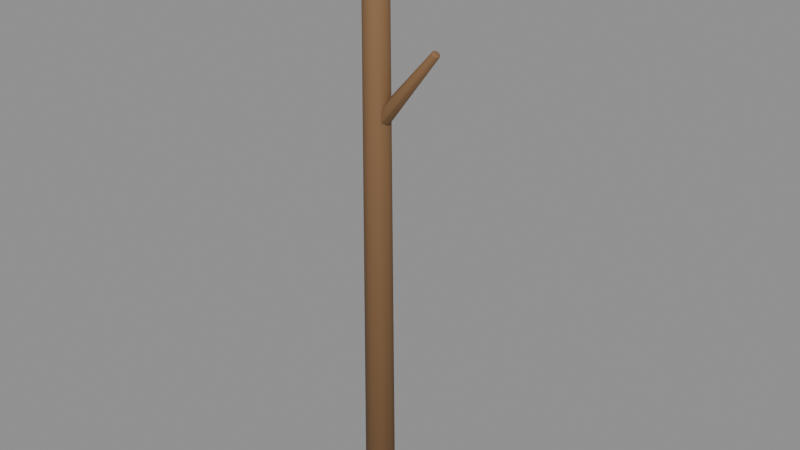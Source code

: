 # Source: stick.blend  (saved by Blender 4.5.92; exported with 4.5.12 LTS)
import bpy
from mathutils import Matrix  # noqa: F401  (used for matrix-valued properties, if any)

bpy.ops.wm.read_factory_settings(use_empty=True)
scene = bpy.context.scene
scene.name = 'Scene'

# ---- materials (node trees are filled in below, after node groups)
mat_m_7a5a3a_0 = bpy.data.materials.new('m_7a5a3a_0')

# ---- material node trees
mat_m_7a5a3a_0.use_nodes = True; mat_m_7a5a3a_0.node_tree.nodes.clear()
_N = mat_m_7a5a3a_0.node_tree.nodes; _L = mat_m_7a5a3a_0.node_tree.links
n0 = _N.new('ShaderNodeBsdfPrincipled'); n0.name = 'Principled BSDF'; n0.location = (-200, 100)
n0.inputs[2].default_value = 0.8
n1 = _N.new('ShaderNodeOutputMaterial'); n1.name = 'Material Output'; n1.location = (200, 100)
n2 = _N.new('ShaderNodeTexCoord'); n2.name = 'Texture Coordinate'; n2.location = (0, 0)
n3 = _N.new('ShaderNodeSeparateXYZ'); n3.name = 'Separate XYZ'; n3.location = (0, 0)
n4 = _N.new('ShaderNodeValToRGB'); n4.name = 'Color Ramp'; n4.location = (0, 0)
while len(n4.color_ramp.elements) > 1: n4.color_ramp.elements.remove(n4.color_ramp.elements[-1])
n4.color_ramp.elements[0].position = 0.0; n4.color_ramp.elements[0].color = (0.1481, 0.07586, 0.02885, 1.0)
_e = n4.color_ramp.elements.new(0.9); _e.color = (0.2421, 0.1288, 0.05521, 1.0)
_L.new(n0.outputs[0], n1.inputs[0])
_L.new(n2.outputs[0], n3.inputs[0])
_L.new(n3.outputs[2], n4.inputs[0])
_L.new(n4.outputs[0], n0.inputs[0])
n1.is_active_output = True

# ---- meshes
me_cone = bpy.data.meshes.new('Cone')
me_cone.from_pydata([(2.745e-09, -0.0314, -0.5), (0.01104, -0.03961, -0.4878), (-0.01104, -0.03961, -0.4878), (0.007804, -0.03662, -0.4964), (3.484e-09, -0.03985, -0.4948), (3.244e-09, -0.04243, -0.4878), (-0.007804, -0.03662, -0.4964), (2.337e-09, -0.0214, 1.2), (-0.01104, -0.02976, 1.188), (0.01104, -0.02976, 1.188), (-0.007804, -0.02667, 1.196), (2.615e-09, -0.02991, 1.195), (3.313e-09, -0.03257, 1.188), (0.007804, -0.02667, 1.196), (-0.02455, -0.01958, -0.5), (-0.02409, -0.03333, -0.4878), (-0.03785, -0.01607, -0.4878), (-0.02377, -0.02894, -0.4964), (-0.03116, -0.02485, -0.4948), (-0.03317, -0.02645, -0.4878), (-0.0335, -0.01673, -0.4964), (-0.01673, -0.01334, 1.2), (-0.03015, -0.009924, 1.188), (-0.01638, -0.02718, 1.188), (-0.02571, -0.01052, 1.196), (-0.02339, -0.01865, 1.195), (-0.02547, -0.02031, 1.188), (-0.01598, -0.02273, 1.196), (-0.03062, 0.006988, -0.5), (-0.04108, -0.001946, -0.4878), (-0.03616, 0.01957, -0.4878), (-0.03744, 0.000541, -0.4964), (-0.03885, 0.008867, -0.4948), (-0.04136, 0.009441, -0.4878), (-0.03397, 0.01576, -0.4964), (-0.02087, 0.004763, 1.2), (-0.02655, 0.01738, 1.188), (-0.03147, -0.004139, 1.188), (-0.02426, 0.01354, 1.196), (-0.02916, 0.006656, 1.195), (-0.03176, 0.007248, 1.188), (-0.02773, -0.001675, 1.196), (-0.01363, 0.02829, -0.5), (-0.02713, 0.0309, -0.4878), (-0.007243, 0.04048, -0.4878), (-0.02292, 0.02961, -0.4964), (-0.01729, 0.0359, -0.4948), (-0.01841, 0.03823, -0.4878), (-0.008859, 0.03638, -0.4964), (-0.009287, 0.01928, 1.2), (-0.002967, 0.0316, 1.188), (-0.02285, 0.02202, 1.188), (-0.004539, 0.02741, 1.196), (-0.01298, 0.02695, 1.195), (-0.01413, 0.02935, 1.188), (-0.0186, 0.02064, 1.196), (0.01363, 0.02829, -0.5), (0.007243, 0.04048, -0.4878), (0.02713, 0.0309, -0.4878), (0.008859, 0.03638, -0.4964), (0.01729, 0.0359, -0.4948), (0.01841, 0.03823, -0.4878), (0.02292, 0.02961, -0.4964), (0.009287, 0.01928, 1.2), (0.02285, 0.02202, 1.188), (0.002967, 0.0316, 1.188), (0.0186, 0.02064, 1.196), (0.01298, 0.02695, 1.195), (0.01413, 0.02935, 1.188), (0.004539, 0.02741, 1.196), (0.03062, 0.006988, -0.5), (0.03616, 0.01957, -0.4878), (0.04108, -0.001945, -0.4878), (0.03397, 0.01576, -0.4964), (0.03885, 0.008867, -0.4948), (0.04136, 0.009441, -0.4878), (0.03744, 0.000541, -0.4964), (0.02087, 0.004763, 1.2), (0.03147, -0.004139, 1.188), (0.02655, 0.01738, 1.188), (0.02773, -0.001675, 1.196), (0.02916, 0.006656, 1.195), (0.03176, 0.007248, 1.188), (0.02426, 0.01354, 1.196), (0.02455, -0.01958, -0.5), (0.03785, -0.01607, -0.4878), (0.02409, -0.03333, -0.4878), (0.0335, -0.01673, -0.4964), (0.03116, -0.02485, -0.4948), (0.03317, -0.02645, -0.4878), (0.02377, -0.02894, -0.4964), (0.01673, -0.01334, 1.2), (0.01638, -0.02718, 1.188), (0.03015, -0.009924, 1.188), (0.01598, -0.02273, 1.196), (0.02339, -0.01865, 1.195), (0.02547, -0.02031, 1.188), (0.02571, -0.01052, 1.196), (-0.0156, 6.786e-09, 0.6128), (-0.01492, -0.003638, 0.6176), (-0.01492, 0.003638, 0.6176), (-0.01617, -0.002573, 0.6148), (-0.01668, 6.592e-09, 0.6159), (-0.01569, 6.63e-09, 0.6183), (-0.01617, 0.002573, 0.6148), (0.1745, -8.742e-09, 0.8245), (0.1695, 0.003638, 0.8231), (0.1695, -0.003638, 0.8231), (0.1722, 0.002573, 0.8248), (0.171, -8.852e-09, 0.8251), (0.1688, -9.24e-09, 0.8238), (0.1722, -0.002573, 0.8248), (-0.007798, 0.01745, 0.6064), (-0.008568, 0.01785, 0.6124), (-0.003691, 0.02148, 0.6084), (-0.009422, 0.01768, 0.6093), (-0.00778, 0.01992, 0.6087), (-0.006519, 0.02054, 0.6108), (-0.005974, 0.02026, 0.6065), (0.1772, 0.006192, 0.8223), (0.1759, 0.01056, 0.818), (0.171, 0.00692, 0.8219), (0.1775, 0.009094, 0.8205), (0.1749, 0.008806, 0.8218), (0.173, 0.009609, 0.8203), (0.174, 0.006522, 0.8233), (0.007798, 0.01745, 0.5936), (0.009006, 0.02148, 0.5981), (0.01388, 0.01785, 0.5941), (0.00753, 0.02026, 0.5954), (0.01003, 0.01992, 0.5941), (0.01183, 0.02054, 0.5957), (0.01098, 0.01768, 0.5926), (0.1828, 0.006192, 0.8177), (0.1837, 0.00692, 0.8116), (0.1788, 0.01056, 0.8156), (0.1844, 0.006522, 0.8148), (0.1828, 0.008806, 0.8154), (0.1816, 0.009609, 0.8132), (0.181, 0.009094, 0.8176), (0.0156, 1.014e-08, 0.5872), (0.02023, 0.003638, 0.5889), (0.02023, -0.003638, 0.5889), (0.01773, 0.002573, 0.5871), (0.01893, 1.012e-08, 0.5868), (0.02101, 9.795e-09, 0.5882), (0.01773, -0.002573, 0.5871), (0.1855, -8.183e-09, 0.8155), (0.1852, -0.003638, 0.8104), (0.1852, 0.003638, 0.8104), (0.1862, -0.002573, 0.8133), (0.1867, -7.861e-09, 0.8122), (0.1859, -7.185e-09, 0.8097), (0.1862, 0.002573, 0.8133), (0.007798, -0.01745, 0.5936), (0.01388, -0.01785, 0.5941), (0.009006, -0.02148, 0.5981), (0.01098, -0.01768, 0.5926), (0.01003, -0.01992, 0.5941), (0.01183, -0.02054, 0.5957), (0.00753, -0.02026, 0.5954), (0.1828, -0.006192, 0.8177), (0.1788, -0.01056, 0.8156), (0.1837, -0.00692, 0.8116), (0.181, -0.009095, 0.8176), (0.1828, -0.008806, 0.8154), (0.1816, -0.009609, 0.8132), (0.1844, -0.006522, 0.8148), (-0.007798, -0.01745, 0.6064), (-0.003691, -0.02148, 0.6084), (-0.008568, -0.01785, 0.6124), (-0.005974, -0.02026, 0.6065), (-0.00778, -0.01992, 0.6087), (-0.006519, -0.02054, 0.6108), (-0.009422, -0.01768, 0.6093), (0.1772, -0.006192, 0.8223), (0.171, -0.00692, 0.8219), (0.1759, -0.01056, 0.818), (0.174, -0.006522, 0.8233), (0.1749, -0.008806, 0.8218), (0.173, -0.009609, 0.8203), (0.1775, -0.009095, 0.8205)], [], [(0, 3, 4, 6), (1, 5, 4, 3), (2, 6, 4, 5), (7, 10, 11, 13), (8, 12, 11, 10), (9, 13, 11, 12), (14, 17, 18, 20), (15, 19, 18, 17), (16, 20, 18, 19), (21, 24, 25, 27), (22, 26, 25, 24), (23, 27, 25, 26), (28, 31, 32, 34), (29, 33, 32, 31), (30, 34, 32, 33), (35, 38, 39, 41), (36, 40, 39, 38), (37, 41, 39, 40), (42, 45, 46, 48), (43, 47, 46, 45), (44, 48, 46, 47), (49, 52, 53, 55), (50, 54, 53, 52), (51, 55, 53, 54), (56, 59, 60, 62), (57, 61, 60, 59), (58, 62, 60, 61), (63, 66, 67, 69), (64, 68, 67, 66), (65, 69, 67, 68), (70, 73, 74, 76), (71, 75, 74, 73), (72, 76, 74, 75), (77, 80, 81, 83), (78, 82, 81, 80), (79, 83, 81, 82), (84, 87, 88, 90), (85, 89, 88, 87), (86, 90, 88, 89), (91, 94, 95, 97), (92, 96, 95, 94), (93, 97, 95, 96), (2, 15, 17, 6), (6, 17, 14, 0), (23, 8, 10, 27), (27, 10, 7, 21), (1, 9, 12, 5), (5, 12, 8, 2), (22, 16, 19, 26), (26, 19, 15, 23), (16, 29, 31, 20), (20, 31, 28, 14), (37, 22, 24, 41), (41, 24, 21, 35), (36, 30, 33, 40), (40, 33, 29, 37), (30, 43, 45, 34), (34, 45, 42, 28), (51, 36, 38, 55), (55, 38, 35, 49), (50, 44, 47, 54), (54, 47, 43, 51), (44, 57, 59, 48), (48, 59, 56, 42), (65, 50, 52, 69), (69, 52, 49, 63), (64, 58, 61, 68), (68, 61, 57, 65), (58, 71, 73, 62), (62, 73, 70, 56), (79, 64, 66, 83), (83, 66, 63, 77), (78, 72, 75, 82), (82, 75, 71, 79), (72, 85, 87, 76), (76, 87, 84, 70), (93, 78, 80, 97), (97, 80, 77, 91), (92, 86, 89, 96), (96, 89, 85, 93), (86, 1, 3, 90), (90, 3, 0, 84), (9, 92, 94, 13), (13, 94, 91, 7), (0, 14, 28, 42, 56, 70, 84), (2, 8, 23, 15), (86, 92, 9, 1), (21, 7, 91, 77, 63, 49, 35), (16, 22, 37, 29), (30, 36, 51, 43), (44, 50, 65, 57), (58, 64, 79, 71), (72, 78, 93, 85), (98, 101, 102, 104), (99, 103, 102, 101), (100, 104, 102, 103), (105, 108, 109, 111), (106, 110, 109, 108), (107, 111, 109, 110), (112, 115, 116, 118), (113, 117, 116, 115), (114, 118, 116, 117), (119, 122, 123, 125), (120, 124, 123, 122), (121, 125, 123, 124), (126, 129, 130, 132), (127, 131, 130, 129), (128, 132, 130, 131), (133, 136, 137, 139), (134, 138, 137, 136), (135, 139, 137, 138), (140, 143, 144, 146), (141, 145, 144, 143), (142, 146, 144, 145), (147, 150, 151, 153), (148, 152, 151, 150), (149, 153, 151, 152), (154, 157, 158, 160), (155, 159, 158, 157), (156, 160, 158, 159), (161, 164, 165, 167), (162, 166, 165, 164), (163, 167, 165, 166), (168, 171, 172, 174), (169, 173, 172, 171), (170, 174, 172, 173), (175, 178, 179, 181), (176, 180, 179, 178), (177, 181, 179, 180), (100, 113, 115, 104), (104, 115, 112, 98), (121, 106, 108, 125), (125, 108, 105, 119), (99, 107, 110, 103), (103, 110, 106, 100), (120, 114, 117, 124), (124, 117, 113, 121), (114, 127, 129, 118), (118, 129, 126, 112), (135, 120, 122, 139), (139, 122, 119, 133), (134, 128, 131, 138), (138, 131, 127, 135), (128, 141, 143, 132), (132, 143, 140, 126), (149, 134, 136, 153), (153, 136, 133, 147), (148, 142, 145, 152), (152, 145, 141, 149), (142, 155, 157, 146), (146, 157, 154, 140), (163, 148, 150, 167), (167, 150, 147, 161), (162, 156, 159, 166), (166, 159, 155, 163), (156, 169, 171, 160), (160, 171, 168, 154), (177, 162, 164, 181), (181, 164, 161, 175), (176, 170, 173, 180), (180, 173, 169, 177), (170, 99, 101, 174), (174, 101, 98, 168), (107, 176, 178, 111), (111, 178, 175, 105), (98, 112, 126, 140, 154, 168), (100, 106, 121, 113), (170, 176, 107, 99), (119, 105, 175, 161, 147, 133), (114, 120, 135, 127), (128, 134, 149, 141), (142, 148, 163, 155), (156, 162, 177, 169)])
me_cone.polygons.foreach_set('use_smooth', [True] * 173)
_k = set([(101, 102), (101, 174), (102, 104), (104, 115), (115, 116), (116, 118), (118, 129), (129, 130), (130, 132), (132, 143), (143, 144), (144, 146), (146, 157), (157, 158), (158, 160), (160, 171), (171, 172), (172, 174)])
me_cone.attributes.new('sharp_edge', 'BOOLEAN', 'EDGE').data.foreach_set('value', [ (min(e.vertices), max(e.vertices)) in _k for e in me_cone.edges])
_uv = me_cone.uv_layers.new(name='UVMap')
_uv.uv.foreach_set('vector', [0.75, 0.4175, 0.6987, 0.4653, 0.7393, 0.4848, 0.8013, 0.4653, 0.0449, 0.5036, 2.98e-08, 0.5036, 2.98e-08, 0.5015, 0.03902, 0.5, 0.9551, 0.5036, 0.961, 0.5, 0.9918, 0.5, 1.0, 0.5036, 0.25, 0.3968, 0.3158, 0.4583, 0.2636, 0.4834, 0.1842, 0.4583, 0.9425, 0.9964, 1.0, 0.9964, 1.0, 0.9985, 0.9499, 1.0, 0.05749, 0.9964, 0.05008, 1.0, 0.01039, 1.0, 2.98e-08, 0.9964, 0.8809, 0.3544, 0.8864, 0.4243, 0.9269, 0.4048, 0.9503, 0.3442, 0.902, 0.5036, 0.8571, 0.5036, 0.8531, 0.5008, 0.8962, 0.5, 0.8122, 0.5036, 0.8181, 0.5, 0.8531, 0.5008, 0.8571, 0.5036, 0.3647, 0.3415, 0.4539, 0.3285, 0.441, 0.3849, 0.3719, 0.4313, 0.7997, 0.9964, 0.8571, 0.9964, 0.8623, 0.9992, 0.8071, 1.0, 0.9146, 0.9964, 0.9072, 1.0, 0.8623, 0.9992, 0.8571, 0.9964, 0.9133, 0.2127, 0.9713, 0.2521, 0.9813, 0.2082, 0.9485, 0.1521, 0.7592, 0.5036, 0.7143, 0.5036, 0.7102, 0.5008, 0.7533, 0.5, 0.6694, 0.5036, 0.6753, 0.5, 0.7102, 0.5008, 0.7143, 0.5036, 0.3931, 0.2173, 0.4385, 0.1395, 0.4745, 0.1848, 0.4677, 0.2678, 0.6568, 0.9964, 0.7143, 0.9964, 0.7195, 0.9992, 0.6642, 1.0, 0.7718, 0.9964, 0.7644, 1.0, 0.7195, 0.9992, 0.7143, 0.9964, 0.8227, 0.0991, 0.8896, 0.07824, 0.8616, 0.04309, 0.7972, 0.03377, 0.6163, 0.5036, 0.5714, 0.5036, 0.5673, 0.5008, 0.6104, 0.5, 0.5265, 0.5036, 0.5324, 0.5, 0.5673, 0.5008, 0.5714, 0.5036, 0.3137, 0.1178, 0.2811, 0.03377, 0.339, 0.03377, 0.3997, 0.09085, 0.5139, 0.9964, 0.5714, 0.9964, 0.5766, 0.9992, 0.5213, 1.0, 0.6289, 0.9964, 0.6215, 1.0, 0.5766, 0.9992, 0.5714, 0.9964, 0.6773, 0.0991, 0.7028, 0.03377, 0.6578, 0.03377, 0.6104, 0.07824, 0.4735, 0.5036, 0.4286, 0.5036, 0.4245, 0.5008, 0.4676, 0.5, 0.3837, 0.5036, 0.3896, 0.5, 0.4245, 0.5008, 0.4286, 0.5036, 0.1863, 0.1178, 0.1003, 0.09085, 0.1364, 0.04561, 0.2189, 0.03377, 0.3711, 0.9964, 0.4286, 0.9964, 0.4338, 0.9992, 0.3785, 1.0, 0.4861, 0.9964, 0.4787, 1.0, 0.4338, 0.9992, 0.4286, 0.9964, 0.5867, 0.2127, 0.5515, 0.1521, 0.5234, 0.1873, 0.5287, 0.2521, 0.3306, 0.5036, 0.2857, 0.5036, 0.2816, 0.5008, 0.3247, 0.5, 0.2408, 0.5036, 0.2467, 0.5, 0.2816, 0.5008, 0.2857, 0.5036, 0.1069, 0.2173, 0.03226, 0.2678, 0.01939, 0.2114, 0.06154, 0.1395, 0.2282, 0.9964, 0.2857, 0.9964, 0.2909, 0.9992, 0.2356, 1.0, 0.3432, 0.9964, 0.3358, 1.0, 0.2909, 0.9992, 0.2857, 0.9964, 0.6191, 0.3544, 0.5497, 0.3442, 0.5597, 0.388, 0.6136, 0.4243, 0.1878, 0.5036, 0.1429, 0.5036, 0.1388, 0.5008, 0.1819, 0.5, 0.09795, 0.5036, 0.1038, 0.5, 0.1388, 0.5008, 0.1429, 0.5036, 0.1353, 0.3415, 0.1281, 0.4313, 0.076, 0.4062, 0.04611, 0.3285, 0.08537, 0.9964, 0.1429, 0.9964, 0.1481, 0.9992, 0.09278, 1.0, 0.2003, 0.9964, 0.1929, 1.0, 0.1481, 0.9992, 0.1429, 0.9964, 0.9551, 0.5036, 0.902, 0.5036, 0.8962, 0.5, 0.961, 0.5, 0.8013, 0.4653, 0.8864, 0.4243, 0.8809, 0.3544, 0.75, 0.4175, 0.9146, 0.9964, 0.9425, 0.9964, 0.9499, 1.0, 0.9072, 1.0, 0.3719, 0.4313, 0.3158, 0.4583, 0.25, 0.3968, 0.3647, 0.3415, 0.0449, 0.5036, 0.05749, 0.9964, 2.98e-08, 0.9964, 2.98e-08, 0.5036, 1.0, 0.5036, 1.0, 0.9964, 0.9425, 0.9964, 0.9551, 0.5036, 0.7997, 0.9964, 0.8122, 0.5036, 0.8571, 0.5036, 0.8571, 0.9964, 0.8571, 0.9964, 0.8571, 0.5036, 0.902, 0.5036, 0.9146, 0.9964, 0.8122, 0.5036, 0.7592, 0.5036, 0.7533, 0.5, 0.8181, 0.5, 0.9503, 0.3442, 0.9713, 0.2521, 0.9133, 0.2127, 0.8809, 0.3544, 0.7718, 0.9964, 0.7997, 0.9964, 0.8071, 1.0, 0.7644, 1.0, 0.4677, 0.2678, 0.4539, 0.3285, 0.3647, 0.3415, 0.3931, 0.2173, 0.6568, 0.9964, 0.6694, 0.5036, 0.7143, 0.5036, 0.7143, 0.9964, 0.7143, 0.9964, 0.7143, 0.5036, 0.7592, 0.5036, 0.7718, 0.9964, 0.6694, 0.5036, 0.6163, 0.5036, 0.6104, 0.5, 0.6753, 0.5, 0.9485, 0.1521, 0.8896, 0.07824, 0.8227, 0.0991, 0.9133, 0.2127, 0.6289, 0.9964, 0.6568, 0.9964, 0.6642, 1.0, 0.6215, 1.0, 0.3997, 0.09085, 0.4385, 0.1395, 0.3931, 0.2173, 0.3137, 0.1178, 0.5139, 0.9964, 0.5265, 0.5036, 0.5714, 0.5036, 0.5714, 0.9964, 0.5714, 0.9964, 0.5714, 0.5036, 0.6163, 0.5036, 0.6289, 0.9964, 0.5265, 0.5036, 0.4735, 0.5036, 0.4676, 0.5, 0.5324, 0.5, 0.7972, 0.03377, 0.7028, 0.03377, 0.6773, 0.0991, 0.8227, 0.0991, 0.4861, 0.9964, 0.5139, 0.9964, 0.5213, 1.0, 0.4787, 1.0, 0.2189, 0.03377, 0.2811, 0.03377, 0.3137, 0.1178, 0.1863, 0.1178, 0.3711, 0.9964, 0.3837, 0.5036, 0.4286, 0.5036, 0.4286, 0.9964, 0.4286, 0.9964, 0.4286, 0.5036, 0.4735, 0.5036, 0.4861, 0.9964, 0.3837, 0.5036, 0.3306, 0.5036, 0.3247, 0.5, 0.3896, 0.5, 0.6104, 0.07824, 0.5515, 0.1521, 0.5867, 0.2127, 0.6773, 0.0991, 0.3432, 0.9964, 0.3711, 0.9964, 0.3785, 1.0, 0.3358, 1.0, 0.06154, 0.1395, 0.1003, 0.09085, 0.1863, 0.1178, 0.1069, 0.2173, 0.2282, 0.9964, 0.2408, 0.5036, 0.2857, 0.5036, 0.2857, 0.9964, 0.2857, 0.9964, 0.2857, 0.5036, 0.3306, 0.5036, 0.3432, 0.9964, 0.2408, 0.5036, 0.1878, 0.5036, 0.1819, 0.5, 0.2467, 0.5, 0.5287, 0.2521, 0.5497, 0.3442, 0.6191, 0.3544, 0.5867, 0.2127, 0.2003, 0.9964, 0.2282, 0.9964, 0.2356, 1.0, 0.1929, 1.0, 0.04611, 0.3285, 0.03226, 0.2678, 0.1069, 0.2173, 0.1353, 0.3415, 0.08537, 0.9964, 0.09795, 0.5036, 0.1429, 0.5036, 0.1429, 0.9964, 0.1429, 0.9964, 0.1429, 0.5036, 0.1878, 0.5036, 0.2003, 0.9964, 0.09795, 0.5036, 0.0449, 0.5036, 0.03902, 0.5, 0.1038, 0.5, 0.6136, 0.4243, 0.6987, 0.4653, 0.75, 0.4175, 0.6191, 0.3544, 0.05749, 0.9964, 0.08537, 0.9964, 0.09278, 1.0, 0.05008, 1.0, 0.1842, 0.4583, 0.1281, 0.4313, 0.1353, 0.3415, 0.25, 0.3968, 0.75, 0.4175, 0.8809, 0.3544, 0.9133, 0.2127, 0.8227, 0.0991, 0.6773, 0.0991, 0.5867, 0.2127, 0.6191, 0.3544, 0.9551, 0.5036, 0.9425, 0.9964, 0.9146, 0.9964, 0.902, 0.5036, 0.09795, 0.5036, 0.08537, 0.9964, 0.05749, 0.9964, 0.0449, 0.5036, 0.3647, 0.3415, 0.25, 0.3968, 0.1353, 0.3415, 0.1069, 0.2173, 0.1863, 0.1178, 0.3137, 0.1178, 0.3931, 0.2173, 0.8122, 0.5036, 0.7997, 0.9964, 0.7718, 0.9964, 0.7592, 0.5036, 0.6694, 0.5036, 0.6568, 0.9964, 0.6289, 0.9964, 0.6163, 0.5036, 0.5265, 0.5036, 0.5139, 0.9964, 0.4861, 0.9964, 0.4735, 0.5036, 0.3837, 0.5036, 0.3711, 0.9964, 0.3432, 0.9964, 0.3306, 0.5036, 0.2408, 0.5036, 0.2282, 0.9964, 0.2003, 0.9964, 0.1878, 0.5036, 0.75, 0.4434, 0.7186, 0.4719, 0.7417, 0.4852, 0.7814, 0.4719, 0.02843, 0.5074, -8.941e-08, 0.5075, -8.941e-08, 0.5033, 0.02517, 0.5, 0.9716, 0.5074, 0.9748, 0.5, 0.9934, 0.5, 1.0, 0.5075, 0.25, 0.393, 0.3144, 0.4528, 0.2659, 0.4808, 0.1856, 0.4528, 0.9427, 0.9926, 1.0, 0.9927, 1.0, 0.997, 0.9483, 1.0, 0.05727, 0.9926, 0.05167, 1.0, 0.01272, 1.0, -8.941e-08, 0.9927, 0.9175, 0.3467, 0.9265, 0.3881, 0.9496, 0.3748, 0.9578, 0.3337, 0.8618, 0.5074, 0.8333, 0.5075, 0.83, 0.5016, 0.8585, 0.5, 0.8049, 0.5074, 0.8082, 0.5, 0.83, 0.5016, 0.8333, 0.5075, 0.3738, 0.3215, 0.4578, 0.2956, 0.4578, 0.3517, 0.3934, 0.4072, 0.7761, 0.9926, 0.8333, 0.9927, 0.8397, 0.9985, 0.7817, 1.0, 0.8906, 0.9926, 0.885, 1.0, 0.8397, 0.9985, 0.8333, 0.9927, 0.9175, 0.1533, 0.9578, 0.1663, 0.9578, 0.1396, 0.9265, 0.1119, 0.6951, 0.5074, 0.6667, 0.5075, 0.6633, 0.5016, 0.6918, 0.5, 0.6382, 0.5074, 0.6415, 0.5, 0.6633, 0.5016, 0.6667, 0.5075, 0.3738, 0.1785, 0.3934, 0.0928, 0.442, 0.1208, 0.4578, 0.2044, 0.6094, 0.9926, 0.6667, 0.9927, 0.673, 0.9985, 0.615, 1.0, 0.7239, 0.9926, 0.7183, 1.0, 0.673, 0.9985, 0.6667, 0.9927, 0.75, 0.05656, 0.7814, 0.02813, 0.7583, 0.01479, 0.7186, 0.02813, 0.5284, 0.5074, 0.5, 0.5075, 0.4967, 0.5016, 0.5252, 0.5, 0.4716, 0.5074, 0.4748, 0.5, 0.4967, 0.5016, 0.5, 0.5075, 0.25, 0.107, 0.1856, 0.0472, 0.2341, 0.01916, 0.3144, 0.0472, 0.4427, 0.9926, 0.5, 0.9927, 0.5064, 0.9985, 0.4483, 1.0, 0.5573, 0.9926, 0.5517, 1.0, 0.5064, 0.9985, 0.5, 0.9927, 0.5825, 0.1533, 0.5735, 0.1119, 0.5504, 0.1252, 0.5422, 0.1663, 0.3618, 0.5074, 0.3333, 0.5075, 0.33, 0.5016, 0.3585, 0.5, 0.3049, 0.5074, 0.3082, 0.5, 0.33, 0.5016, 0.3333, 0.5075, 0.1262, 0.1785, 0.04215, 0.2044, 0.04215, 0.1483, 0.1066, 0.0928, 0.2761, 0.9926, 0.3333, 0.9927, 0.3397, 0.9985, 0.2817, 1.0, 0.3906, 0.9926, 0.385, 1.0, 0.3397, 0.9985, 0.3333, 0.9927, 0.5825, 0.3467, 0.5422, 0.3337, 0.5422, 0.3604, 0.5735, 0.3881, 0.1951, 0.5074, 0.1667, 0.5075, 0.1633, 0.5016, 0.1918, 0.5, 0.1382, 0.5074, 0.1415, 0.5, 0.1633, 0.5016, 0.1667, 0.5075, 0.1262, 0.3215, 0.1066, 0.4072, 0.05802, 0.3792, 0.04215, 0.2956, 0.1094, 0.9926, 0.1667, 0.9927, 0.173, 0.9985, 0.115, 1.0, 0.2239, 0.9926, 0.2183, 1.0, 0.173, 0.9985, 0.1667, 0.9927, 0.9716, 0.5074, 0.8618, 0.5074, 0.8585, 0.5, 0.9748, 0.5, 0.7814, 0.4719, 0.9265, 0.3881, 0.9175, 0.3467, 0.75, 0.4434, 0.8906, 0.9926, 0.9427, 0.9926, 0.9483, 1.0, 0.885, 1.0, 0.3934, 0.4072, 0.3144, 0.4528, 0.25, 0.393, 0.3738, 0.3215, 0.02843, 0.5074, 0.05727, 0.9926, -8.941e-08, 0.9927, -8.941e-08, 0.5075, 1.0, 0.5075, 1.0, 0.9927, 0.9427, 0.9926, 0.9716, 0.5074, 0.7761, 0.9926, 0.8049, 0.5074, 0.8333, 0.5075, 0.8333, 0.9927, 0.8333, 0.9927, 0.8333, 0.5075, 0.8618, 0.5074, 0.8906, 0.9926, 0.8049, 0.5074, 0.6951, 0.5074, 0.6918, 0.5, 0.8082, 0.5, 0.9578, 0.3337, 0.9578, 0.1663, 0.9175, 0.1533, 0.9175, 0.3467, 0.7239, 0.9926, 0.7761, 0.9926, 0.7817, 1.0, 0.7183, 1.0, 0.4578, 0.2044, 0.4578, 0.2956, 0.3738, 0.3215, 0.3738, 0.1785, 0.6094, 0.9926, 0.6382, 0.5074, 0.6667, 0.5075, 0.6667, 0.9927, 0.6667, 0.9927, 0.6667, 0.5075, 0.6951, 0.5074, 0.7239, 0.9926, 0.6382, 0.5074, 0.5284, 0.5074, 0.5252, 0.5, 0.6415, 0.5, 0.9265, 0.1119, 0.7814, 0.02813, 0.75, 0.05656, 0.9175, 0.1533, 0.5573, 0.9926, 0.6094, 0.9926, 0.615, 1.0, 0.5517, 1.0, 0.3144, 0.0472, 0.3934, 0.0928, 0.3738, 0.1785, 0.25, 0.107, 0.4427, 0.9926, 0.4716, 0.5074, 0.5, 0.5075, 0.5, 0.9927, 0.5, 0.9927, 0.5, 0.5075, 0.5284, 0.5074, 0.5573, 0.9926, 0.4716, 0.5074, 0.3618, 0.5074, 0.3585, 0.5, 0.4748, 0.5, 0.7186, 0.02813, 0.5735, 0.1119, 0.5825, 0.1533, 0.75, 0.05656, 0.3906, 0.9926, 0.4427, 0.9926, 0.4483, 1.0, 0.385, 1.0, 0.1066, 0.0928, 0.1856, 0.0472, 0.25, 0.107, 0.1262, 0.1785, 0.2761, 0.9926, 0.3049, 0.5074, 0.3333, 0.5075, 0.3333, 0.9927, 0.3333, 0.9927, 0.3333, 0.5075, 0.3618, 0.5074, 0.3906, 0.9926, 0.3049, 0.5074, 0.1951, 0.5074, 0.1918, 0.5, 0.3082, 0.5, 0.5422, 0.1663, 0.5422, 0.3337, 0.5825, 0.3467, 0.5825, 0.1533, 0.2239, 0.9926, 0.2761, 0.9926, 0.2817, 1.0, 0.2183, 1.0, 0.04215, 0.2956, 0.04215, 0.2044, 0.1262, 0.1785, 0.1262, 0.3215, 0.1094, 0.9926, 0.1382, 0.5074, 0.1667, 0.5075, 0.1667, 0.9927, 0.1667, 0.9927, 0.1667, 0.5075, 0.1951, 0.5074, 0.2239, 0.9926, 0.1382, 0.5074, 0.02843, 0.5074, 0.02517, 0.5, 0.1415, 0.5, 0.5735, 0.3881, 0.7186, 0.4719, 0.75, 0.4434, 0.5825, 0.3467, 0.05727, 0.9926, 0.1094, 0.9926, 0.115, 1.0, 0.05167, 1.0, 0.1856, 0.4528, 0.1066, 0.4072, 0.1262, 0.3215, 0.25, 0.393, 0.75, 0.4434, 0.9175, 0.3467, 0.9175, 0.1533, 0.75, 0.05656, 0.5825, 0.1533, 0.5825, 0.3467, 0.9716, 0.5074, 0.9427, 0.9926, 0.8906, 0.9926, 0.8618, 0.5074, 0.1382, 0.5074, 0.1094, 0.9926, 0.05727, 0.9926, 0.02843, 0.5074, 0.3738, 0.3215, 0.25, 0.393, 0.1262, 0.3215, 0.1262, 0.1785, 0.25, 0.107, 0.3738, 0.1785, 0.8049, 0.5074, 0.7761, 0.9926, 0.7239, 0.9926, 0.6951, 0.5074, 0.6382, 0.5074, 0.6094, 0.9926, 0.5573, 0.9926, 0.5284, 0.5074, 0.4716, 0.5074, 0.4427, 0.9926, 0.3906, 0.9926, 0.3618, 0.5074, 0.3049, 0.5074, 0.2761, 0.9926, 0.2239, 0.9926, 0.1951, 0.5074])
me_cone.materials.append(mat_m_7a5a3a_0)
me_cone.update()

# ---- objects
ob_wpn_stick = bpy.data.objects.new('wpn_stick', me_cone)

# ---- transforms, parenting, visibility, modifiers, constraints
ob_wpn_stick.location = (0.0, 0.0, 0.0)
ob_wpn_stick.rotation_mode = 'QUATERNION'
ob_wpn_stick.rotation_quaternion = (1.0, 0.0, 0.0, 0.0)

# ---- collection membership
scene.collection.objects.link(ob_wpn_stick)

# ---- scene / render settings (as saved in the file)
scene.frame_start = 1; scene.frame_end = 250; scene.frame_set(1)
scene.render.engine = 'BLENDER_EEVEE_NEXT'
bpy.context.view_layer.update()

# ---- added for rendering (the .blend has no active camera and no usable light): camera, sun + grey world if the file has none
cam_auto = bpy.data.cameras.new('AutoCamera')
cam_auto.lens = 50.0
cam_auto.sensor_width = 36.0
cam_auto.clip_end = 1000.0
ob_auto_camera = bpy.data.objects.new('AutoCamera', cam_auto)
scene.collection.objects.link(ob_auto_camera)
ob_auto_camera.location = (1.66152, -1.90757, 1.62107)
ob_auto_camera.rotation_euler = (1.09748, -7.21219e-08, 0.694738)
scene.camera = ob_auto_camera
light_auto_sun = bpy.data.lights.new('AutoSun', 'SUN')
light_auto_sun.energy = 3.0
light_auto_sun.angle = 0.0523599
ob_auto_sun = bpy.data.objects.new('AutoSun', light_auto_sun)
scene.collection.objects.link(ob_auto_sun)
ob_auto_sun.rotation_euler = (0.872665, 0.174533, 0.523599)
if scene.world is None:
    world_auto = bpy.data.worlds.new('AutoWorld')
    world_auto.color = (0.3, 0.3, 0.3)
    scene.world = world_auto
bpy.context.view_layer.update()
